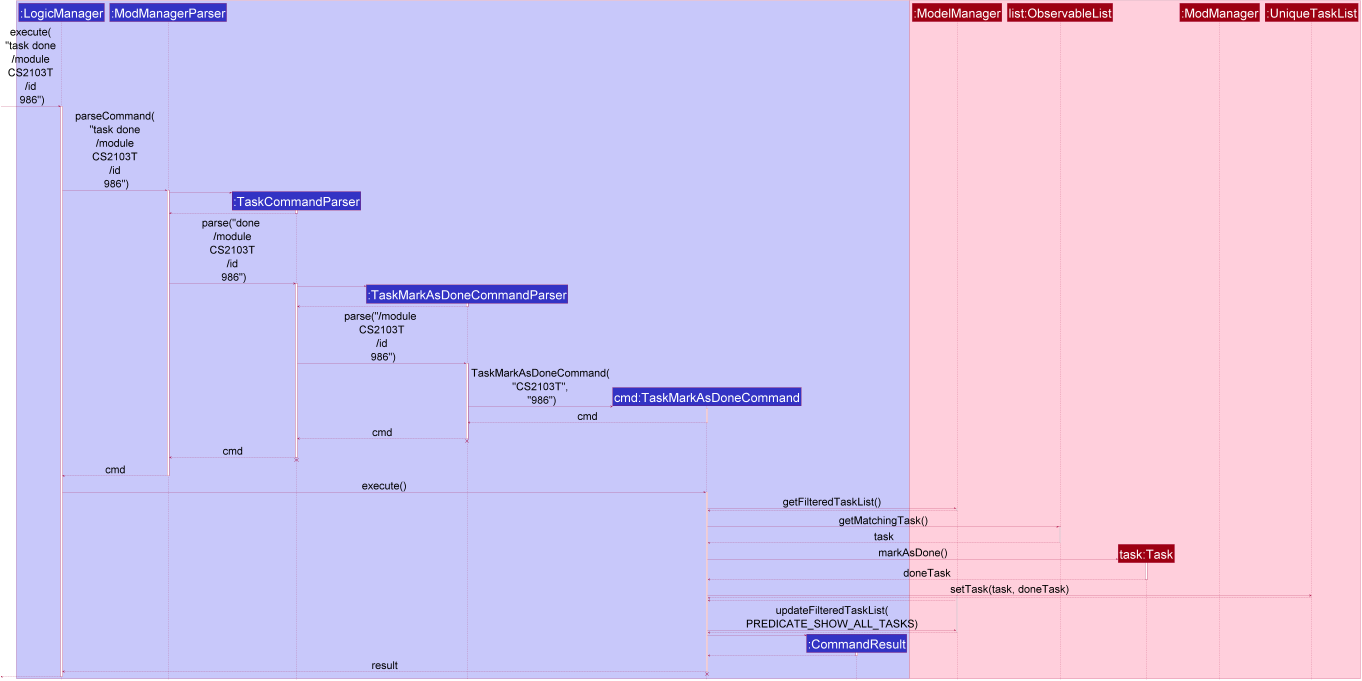

The diagram above was rendered by PlantUML. Its source (embedded in the PNG):
@startuml
scale 0.6









skinparam BackgroundColor #FFFFFFF

skinparam Shadowing false

skinparam Class {
    FontColor #FFFFFF
    BorderThickness 1
    BorderColor #FFFFFF
    StereotypeFontColor #FFFFFF
    FontName Arial
    FontSize 50
}

skinparam Actor {
    BorderColor #000000
    Color #000000
    FontName Arial
}

skinparam Sequence {
    MessageAlign center
    BoxFontSize 0
    BoxPadding 0
    BoxFontColor #FFFFFF
    FontName Arial
    FontSize 100
}

skinparam Participant {
    FontColor #FFFFFFF
    Padding 20
    FontSize 70
}

skinparam ArrowFontSize 40
skinparam MinClassWidth 50
skinparam ParticipantPadding 10
skinparam Shadowing false
skinparam DefaultTextAlignment center
skinparam packageStyle Rectangle

hide footbox
hide members
hide circle
skinparam ArrowFontSize 60

box Logic #C8C8FA
participant ":LogicManager" as LogicManager #3333C4
participant ":ModManagerParser" as ModManagerParser #3333C4
participant ":TaskCommandParser" as TaskCommandParser #3333C4
participant ":TaskMarkAsDoneCommandParser" as TaskMarkAsDoneCommandParser #3333C4
participant "cmd:TaskMarkAsDoneCommand" as TaskMarkAsDoneCommand #3333C4
participant ":CommandResult" as CommandResult #3333C4
end box

box Model #FFCFDC
participant ":ModelManager" as ModelManager #9D0012
participant "list:ObservableList" as ObservableList #9D0012
participant "task:Task" as Task #9D0012
participant ":ModManager" as ModManager #9D0012
participant ":UniqueTaskList" as UniqueTaskList #9D0012
end box

[-> LogicManager : execute(\n "task done \n /module \n CS2103T \n /id \n 986")
activate LogicManager

LogicManager -> ModManagerParser : parseCommand(\n "task done \n /module \n CS2103T \n /id \n 986")
activate ModManagerParser

create TaskCommandParser
ModManagerParser -> TaskCommandParser
activate TaskCommandParser

TaskCommandParser --> ModManagerParser
deactivate TaskCommandParser

ModManagerParser -> TaskCommandParser : parse("done \n /module \n CS2103T \n /id \n 986")
activate TaskCommandParser

create TaskMarkAsDoneCommandParser
TaskCommandParser -> TaskMarkAsDoneCommandParser
activate TaskMarkAsDoneCommandParser

TaskMarkAsDoneCommandParser --> TaskCommandParser
deactivate TaskMarkAsDoneCommandParser

TaskCommandParser -> TaskMarkAsDoneCommandParser : parse("/module \n CS2103T \n /id \n 986")
activate TaskMarkAsDoneCommandParser

create TaskMarkAsDoneCommand
TaskMarkAsDoneCommandParser -> TaskMarkAsDoneCommand : TaskMarkAsDoneCommand(\n"CS2103T",\n "986")
activate TaskMarkAsDoneCommand

TaskMarkAsDoneCommand --> TaskMarkAsDoneCommandParser : cmd
deactivate TaskMarkAsDoneCommand

TaskMarkAsDoneCommandParser --> TaskCommandParser : cmd
deactivate TaskMarkAsDoneCommandParser
TaskMarkAsDoneCommandParser -[hidden]-> TaskCommandParser
destroy TaskMarkAsDoneCommandParser

TaskCommandParser --> ModManagerParser : cmd
deactivate TaskCommandParser
TaskCommandParser -[hidden]-> ModManagerParser
destroy TaskCommandParser

ModManagerParser --> LogicManager : cmd
deactivate ModManagerParser

LogicManager -> TaskMarkAsDoneCommand : execute()
activate TaskMarkAsDoneCommand

TaskMarkAsDoneCommand -> ModelManager : getFilteredTaskList()
activate ModelManager

ModelManager --> TaskMarkAsDoneCommand :
deactivate ModelManager

TaskMarkAsDoneCommand -> ObservableList : getMatchingTask()
activate ObservableList

ObservableList --> TaskMarkAsDoneCommand : task
deactivate ObservableList

create Task
TaskMarkAsDoneCommand -> Task: markAsDone()
activate Task

Task --> TaskMarkAsDoneCommand : doneTask
deactivate Task


TaskMarkAsDoneCommand -> UniqueTaskList : setTask(task, doneTask)
activate ModelManager

UniqueTaskList --> TaskMarkAsDoneCommand
deactivate UniqueTaskList



ModelManager --> TaskMarkAsDoneCommand

TaskMarkAsDoneCommand -> ModelManager : updateFilteredTaskList(\nPREDICATE_SHOW_ALL_TASKS)
ModelManager --> TaskMarkAsDoneCommand
deactivate ModelManager

create CommandResult
TaskMarkAsDoneCommand -> CommandResult
activate CommandResult

CommandResult --> TaskMarkAsDoneCommand
deactivate CommandResult

TaskMarkAsDoneCommand --> LogicManager : result
deactivate TaskMarkAsDoneCommand
TaskMarkAsDoneCommand -[hidden]-> LogicManager
destroy TaskMarkAsDoneCommand

[<--LogicManager
deactivate LogicManager
@enduml